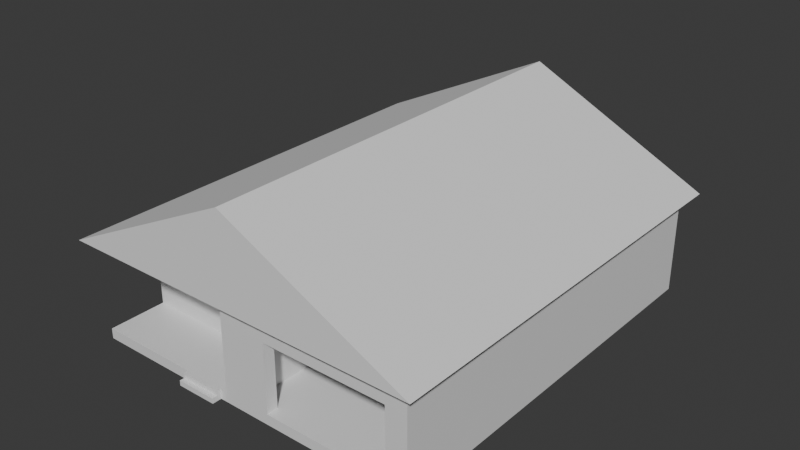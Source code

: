# Source: betterhouse.blend  (saved by Blender 4.0.36; exported with 4.5.12 LTS)
import bpy
from mathutils import Matrix  # noqa: F401  (used for matrix-valued properties, if any)

bpy.ops.wm.read_factory_settings(use_empty=True)
scene = bpy.context.scene
scene.name = 'Scene'

# ---- collections
col_collection = bpy.data.collections.new('Collection'); scene.collection.children.link(col_collection)

# ---- materials (node trees are filled in below, after node groups)
mat_material_001 = bpy.data.materials.new('Material.001')
mat_material_001.use_transparent_shadow = False
mat_material_002 = bpy.data.materials.new('Material.002')

# ---- material node trees
mat_material_001.use_nodes = True; mat_material_001.node_tree.nodes.clear()
_N = mat_material_001.node_tree.nodes; _L = mat_material_001.node_tree.links
n0 = _N.new('ShaderNodeBsdfPrincipled'); n0.name = 'Principled BSDF'; n0.location = (10, 300)
n1 = _N.new('ShaderNodeOutputMaterial'); n1.name = 'Material Output'; n1.location = (300, 300)
_L.new(n0.outputs[0], n1.inputs[0])
n1.is_active_output = True
mat_material_002.use_nodes = True; mat_material_002.node_tree.nodes.clear()
_N = mat_material_002.node_tree.nodes; _L = mat_material_002.node_tree.links
n0 = _N.new('ShaderNodeBsdfPrincipled'); n0.name = 'Principled BSDF'; n0.location = (10, 300)
n0.inputs[0].default_value = (0.8, 0.8, 0.8, 0.0)
n0.inputs[4].default_value = 0.0
n1 = _N.new('ShaderNodeOutputMaterial'); n1.name = 'Material Output'; n1.location = (300, 300)
_L.new(n0.outputs[0], n1.inputs[0])
n1.is_active_output = True

# ---- world
world_world = bpy.data.worlds.new('World'); scene.world = world_world
world_world.use_nodes = True; world_world.node_tree.nodes.clear()
_N = world_world.node_tree.nodes; _L = world_world.node_tree.links
n0 = _N.new('ShaderNodeOutputWorld'); n0.name = 'World Output'; n0.location = (300, 300)
n1 = _N.new('ShaderNodeBackground'); n1.name = 'Background'; n1.location = (10, 300)
n1.inputs[0].default_value = (0.05088, 0.05088, 0.05088, 1.0)
_L.new(n1.outputs[0], n0.inputs[0])
n0.is_active_output = True
world_world.color = (0.05088, 0.05088, 0.05088)
world_world.use_sun_shadow = False
world_world.sun_shadow_jitter_overblur = 0.0

# ---- meshes
me_plane = bpy.data.meshes.new('Plane')
me_plane.from_pydata([(-6.415, -5.301, 0.0), (6.415, -7.48, 0.0), (-6.415, 7.484, 0.0), (6.415, 7.484, 0.0), (5.648, -7.48, 0.0), (5.648, -7.045, 0.0), (5.964, -7.045, 0.0), (5.964, -1.6, 0.0), (-2.555, -5.301, 0.0), (-2.555, -4.884, 0.0), (-5.969, -4.884, 0.0), (-5.969, 7.019, 0.0), (-1.788, 7.019, 0.0), (-1.788, 7.485, 0.0), (-0.1422, 7.484, 0.0), (-0.1422, 7.08, 0.0), (-0.008369, 7.08, 0.0), (-0.008369, 3.277, 0.0), (0.2019, 3.277, 0.0), (0.2019, 7.03, 0.0), (5.971, 7.03, 0.0), (5.971, 1.807, 0.0), (0.2013, 1.807, 0.0), (0.2013, 1.958, 0.0), (-0.04242, 1.958, 0.0), (-0.04242, 1.431, 0.0), (0.1749, 1.431, 0.0), (0.1749, 1.589, 0.0), (5.979, 1.589, 0.0), (5.979, -1.275, 0.0), (0.1867, -1.6, 0.0), (0.2011, -1.275, 0.0), (0.2011, 0.08454, 0.0), (-0.04385, 0.08454, 0.0), (-0.04385, -2.64, 0.0), (0.1867, -2.642, 0.0), (1.02, -7.48, 0.0), (1.02, -7.045, 0.0), (-0.7579, -7.48, 0.0), (-0.7579, -5.294, 0.0), (-1.041, -5.294, 0.0), (-1.041, -4.938, 0.0), (-0.04362, -4.938, 0.0), (-0.04362, -4.164, 0.0), (0.1864, -7.043, 0.0), (0.1864, -4.164, 0.0), (-6.415, -5.301, 3.498), (6.415, -7.48, 3.498), (-6.415, 7.484, 3.498), (6.415, 7.484, 3.498), (5.648, -7.48, 3.498), (5.648, -7.045, 3.498), (5.964, -7.045, 3.498), (5.964, -1.6, 3.498), (-2.555, -5.301, 3.498), (-2.555, -4.884, 3.498), (-5.969, -4.884, 3.498), (-5.969, 7.019, 3.498), (-1.788, 7.019, 3.498), (-1.788, 7.485, 3.498), (-0.1422, 7.484, 3.498), (-0.1422, 7.08, 3.498), (-0.008369, 7.08, 3.498), (-0.008369, 3.277, 3.498), (0.2019, 3.277, 3.498), (0.2019, 7.03, 3.498), (5.971, 7.03, 3.498), (5.971, 1.807, 3.498), (0.2013, 1.807, 3.498), (0.2013, 1.958, 3.498), (-0.04242, 1.958, 3.498), (-0.04242, 1.431, 3.498), (0.1749, 1.431, 3.498), (0.1749, 1.589, 3.498), (5.979, 1.589, 3.498), (5.979, -1.275, 3.498), (0.1867, -1.6, 3.498), (0.2011, -1.275, 3.498), (0.2011, 0.08454, 3.498), (-0.04385, 0.08454, 3.498), (-0.04385, -2.64, 3.498), (0.1867, -2.642, 3.498), (1.02, -7.48, 3.498), (1.02, -7.045, 3.498), (-0.7579, -7.48, 3.498), (-0.7579, -5.294, 3.498), (-1.041, -5.294, 3.498), (-1.041, -4.938, 3.498), (-0.04362, -4.938, 3.498), (-0.04362, -4.164, 3.498), (0.1864, -7.043, 3.498), (0.1864, -4.164, 3.498), (-1.788, 7.019, 2.536), (-1.788, 7.485, 2.536), (5.648, -7.045, 2.536), (5.648, -7.48, 2.536), (-2.555, -5.301, 2.536), (-2.555, -4.884, 2.536), (-0.1422, 7.484, 2.536), (-0.1422, 7.08, 2.536), (-0.008369, 3.277, 2.536), (0.2019, 3.277, 2.536), (0.2013, 1.958, 2.536), (-0.04242, 1.958, 2.536), (-0.04242, 1.431, 2.536), (0.1749, 1.431, 2.536), (0.2011, 0.08454, 2.536), (-0.04385, 0.08454, 2.536), (-0.04385, -2.64, 2.536), (0.1867, -2.642, 2.536), (1.02, -7.045, 2.536), (1.02, -7.48, 2.536), (-1.041, -5.294, 2.536), (-1.041, -4.938, 2.536), (-0.04362, -4.164, 2.536), (0.1864, -4.164, 2.536), (-6.415, -7.487, 0.0), (-2.555, -7.487, 0.0), (-1.041, -7.479, 0.0), (-6.415, -5.301, -0.3811), (6.415, -7.48, -0.3811), (-6.415, 7.484, -0.3811), (6.415, 7.484, -0.3811), (5.648, -7.48, -0.3811), (-1.788, 7.485, -0.3811), (-0.1422, 7.484, -0.3811), (1.02, -7.48, -0.3811), (-6.415, -7.487, -0.3811), (-2.555, -7.487, -0.3811), (-0.7579, -7.479, -0.3811), (-1.041, -7.479, -0.3811), (-2.555, -7.833, -0.3811), (-1.041, -7.826, -0.3811), (1.02, -7.48, -0.1905), (5.648, -7.48, -0.1905), (-6.415, -7.487, -0.1905), (-2.555, -7.487, -0.1905), (6.415, 7.484, -0.1905), (-0.1422, 7.484, -0.1905), (-6.415, 7.484, -0.1905), (-6.415, -5.301, -0.1905), (-1.041, -7.479, -0.1905), (6.415, -7.48, -0.1905), (-1.788, 7.485, -0.1905), (-0.7579, -7.48, -0.1905), (-2.555, -7.833, -0.1905), (-1.041, -7.826, -0.1905), (-2.556, -7.655, 0.0), (-1.042, -7.647, 0.0), (-1.042, -7.647, -0.1905), (-2.556, -7.655, -0.1905), (-0.958, -8.522, -0.5441), (-2.472, -8.529, -0.5441), (0.978, -7.48, 0.0), (5.647, -7.472, 0.0), (5.731, -8.347, -0.5441), (1.062, -8.354, -0.5441), (-0.1288, 7.498, 0.0), (-1.791, 7.49, 0.0), (-1.883, 8.365, -0.5441), (-0.2211, 8.372, -0.5441)], [], [(18, 19, 65, 64), (37, 44, 90, 83), (6, 5, 51, 52), (32, 33, 79, 78), (19, 20, 66, 65), (7, 6, 52, 53), (33, 34, 80, 79), (20, 21, 67, 66), (0, 8, 54, 46), (35, 30, 76, 81), (21, 22, 68, 67), (8, 9, 55, 54), (34, 35, 81, 80), (22, 23, 69, 68), (9, 10, 56, 55), (37, 83, 82, 36), (23, 24, 70, 69), (10, 11, 57, 56), (36, 82, 84, 38), (24, 25, 71, 70), (11, 12, 58, 57), (38, 84, 85, 39), (25, 26, 72, 71), (2, 48, 59, 13), (39, 85, 86, 40), (26, 27, 73, 72), (3, 14, 60, 49), (40, 86, 87, 41), (2, 0, 46, 48), (27, 28, 74, 73), (14, 15, 61, 60), (41, 87, 88, 42), (4, 1, 47, 50), (28, 29, 75, 74), (15, 16, 62, 61), (42, 88, 89, 43), (1, 3, 49, 47), (30, 7, 53, 76), (16, 17, 63, 62), (45, 91, 90, 44), (12, 13, 59, 58), (29, 31, 77, 75), (17, 18, 64, 63), (43, 89, 91, 45), (5, 4, 50, 51), (31, 32, 78, 77), (91, 89, 114, 115), (50, 82, 111, 95), (60, 61, 99, 98), (82, 83, 110, 111), (64, 69, 102, 101), (83, 51, 94, 110), (92, 93, 98, 99), (100, 101, 102, 103), (104, 105, 106, 107), (109, 115, 114, 108), (97, 113, 112, 96), (95, 111, 110, 94), (79, 71, 104, 107), (54, 55, 97, 96), (72, 78, 106, 105), (69, 70, 103, 102), (89, 80, 108, 114), (63, 64, 101, 100), (78, 79, 107, 106), (81, 91, 115, 109), (71, 72, 105, 104), (58, 59, 93, 92), (87, 86, 112, 113), (61, 58, 92, 99), (86, 54, 96, 112), (51, 50, 95, 94), (59, 60, 98, 93), (55, 87, 113, 97), (70, 63, 100, 103), (80, 81, 109, 108), (51, 83, 90, 91, 81, 76, 53, 52), (55, 56, 57, 58, 61, 62, 63, 70, 71, 79, 80, 89, 88, 87), (72, 73, 74, 75, 77, 78), (64, 65, 66, 67, 68, 69), (90, 91, 89, 88, 87, 86, 85, 84, 82, 83), (83, 82, 50, 51), (50, 47, 49, 60, 61, 62, 63, 64, 65, 66, 67, 68, 69, 70, 71, 72, 73, 74, 75, 77, 78, 79, 80, 81, 76, 53, 52, 51), (48, 46, 54, 55, 56, 57, 58, 59), (58, 61, 60, 59), (69, 70, 63, 64), (78, 79, 71, 72), (80, 89, 91, 81), (54, 86, 87, 55), (2, 13, 12, 11, 10, 9, 8, 0), (4, 5, 6, 7, 30, 35, 34, 33, 32, 31, 29, 28, 27, 26, 25, 24, 23, 22, 21, 20, 19, 18, 17, 16, 15, 14, 3, 1), (37, 36, 38, 39, 40, 41, 42, 43, 45, 44), (34, 43, 45, 35), (8, 40, 41, 9), (37, 36, 4, 5), (32, 26, 25, 33), (23, 18, 17, 24), (12, 15, 14, 13), (23, 22, 21, 20, 19, 18), (32, 31, 29, 28, 27, 26), (41, 42, 43, 34, 33, 25, 24, 17, 16, 15, 12, 11, 10, 9), (7, 30, 35, 45, 44, 37, 5, 6), (8, 117, 118, 40), (40, 118, 38, 39), (0, 116, 117, 8), (133, 126, 123, 134), (135, 127, 128, 136), (137, 122, 125, 138), (144, 129, 126, 133), (139, 121, 119, 140), (141, 130, 129, 144), (134, 123, 120, 142), (141, 146, 132, 130), (138, 125, 124, 143), (140, 119, 127, 135), (143, 124, 121, 139), (142, 120, 122, 137), (119, 121, 124, 125, 122, 120, 123, 126, 129, 130, 128, 127), (145, 131, 132, 146), (130, 132, 131, 128), (118, 148, 149, 141), (118, 117, 147, 148), (128, 131, 145, 136), (1, 142, 137, 3), (13, 143, 139, 2), (0, 140, 135, 116), (14, 138, 143, 13), (150, 147, 117, 136), (4, 134, 142, 1), (118, 141, 144, 38), (2, 139, 140, 0), (38, 144, 133, 36), (3, 137, 138, 14), (116, 135, 136, 117), (36, 133, 134, 4), (147, 150, 149, 148), (146, 149, 150, 145), (148, 147, 152, 151), (154, 153, 156, 155), (158, 157, 160, 159)])
me_plane.polygons.foreach_set('material_index', [0, 0, 0, 0, 0, 0, 0, 0, 0, 0, 0, 0, 0, 0, 0, 0, 0, 0, 0, 0, 0, 0, 0, 0, 0, 0, 0, 0, 0, 0, 0, 0, 0, 0, 0, 0, 0, 0, 0, 0, 0, 0, 0, 0, 0, 0, 0, 0, 0, 0, 0, 0, 0, 0, 0, 0, 0, 0, 0, 0, 0, 0, 0, 0, 0, 0, 0, 0, 0, 0, 0, 0, 0, 0, 0, 0, 0, 0, 0, 0, 0, 0, 0, 0, 0, 0, 0, 0, 0, 0, 0, 0, 0, 0, 0, 0, 0, 0, 0, 0, 0, 0, 0, 0, 0, 0, 0, 0, 0, 0, 0, 0, 0, 0, 0, 0, 0, 0, 0, 0, 0, 0, 0, 0, 0, 0, 0, 0, 0, 0, 0, 0, 0, 0, 0, 0, 0, 1, 1, 1])
_uv = me_plane.uv_layers.new(name='UVMap')
_uv.uv.foreach_set('vector', [0.0, 0.0, 0.0, 0.0, 0.0, 0.0, 0.0, 0.0, 0.0, 0.0, 0.0, 0.0, 0.0, 0.0, 0.0, 0.0, 0.0, 0.0, 0.0, 0.0, 0.0, 0.0, 0.0, 0.0, 0.0, 0.0, 0.0, 0.0, 0.0, 0.0, 0.0, 0.0, 0.0, 0.0, 0.0, 0.0, 0.0, 0.0, 0.0, 0.0, 0.0, 0.0, 0.0, 0.0, 0.0, 0.0, 0.0, 0.0, 0.0, 0.0, 0.0, 0.0, 0.0, 0.0, 0.0, 0.0, 0.0, 0.0, 0.0, 0.0, 0.0, 0.0, 0.0, 0.0, 0.0, 0.0, 0.0, 0.0, 0.0, 0.0, 0.0, 0.0, 0.0, 0.0, 0.0, 0.0, 0.0, 0.0, 0.0, 0.0, 0.0, 0.0, 0.0, 0.0, 0.0, 0.0, 0.0, 0.0, 0.0, 0.0, 0.0, 0.0, 0.0, 0.0, 0.0, 0.0, 0.0, 0.0, 0.0, 0.0, 0.0, 0.0, 0.0, 0.0, 0.0, 0.0, 0.0, 0.0, 0.0, 0.0, 0.0, 0.0, 0.0, 0.0, 0.0, 0.0, 0.0, 0.0, 0.0, 0.0, 0.0, 0.0, 0.0, 0.0, 0.0, 0.0, 0.0, 0.0, 0.0, 0.0, 0.0, 0.0, 0.0, 0.0, 0.0, 0.0, 0.0, 0.0, 0.0, 0.0, 0.0, 0.0, 0.0, 0.0, 0.0, 0.0, 0.0, 0.0, 0.0, 0.0, 0.0, 0.0, 0.0, 0.0, 0.0, 0.0, 0.0, 0.0, 0.0, 0.0, 0.0, 0.0, 0.0, 0.0, 0.0, 0.0, 0.0, 0.0, 0.0, 0.0, 0.0, 0.0, 0.0, 0.0, 0.0, 0.0, 0.0, 0.0, 0.0, 0.0, 0.0, 0.0, 0.0, 0.0, 0.0, 0.0, 0.0, 0.0, 0.0, 0.0, 0.0, 0.0, 0.0, 0.0, 0.0, 0.0, 0.0, 0.0, 0.0, 0.0, 0.0, 0.0, 0.0, 0.0, 0.0, 0.0, 0.0, 0.0, 0.0, 0.0, 0.0, 0.0, 0.0, 0.0, 0.0, 0.0, 0.0, 0.0, 0.0, 0.0, 0.0, 0.0, 0.0, 0.0, 0.0, 0.0, 0.0, 0.0, 0.0, 0.0, 0.0, 0.0, 0.0, 0.0, 0.0, 0.0, 0.0, 0.0, 0.0, 0.0, 0.0, 0.0, 0.0, 0.0, 0.0, 0.0, 0.0, 0.0, 0.0, 0.0, 0.0, 0.0, 0.0, 0.0, 0.0, 0.0, 0.0, 0.0, 0.0, 0.0, 0.0, 0.0, 0.0, 0.0, 0.0, 0.0, 0.0, 0.0, 0.0, 0.0, 0.0, 0.0, 0.0, 0.0, 0.0, 0.0, 0.0, 0.0, 0.0, 0.0, 0.0, 0.0, 0.0, 0.0, 0.0, 0.0, 0.0, 0.0, 0.0, 0.0, 0.0, 0.0, 0.0, 0.0, 0.0, 0.0, 0.0, 0.0, 0.0, 0.0, 0.0, 0.0, 0.0, 0.0, 0.0, 0.0, 0.0, 0.0, 0.0, 0.0, 0.0, 0.0, 0.0, 0.0, 0.0, 0.0, 0.0, 0.0, 0.0, 0.0, 0.0, 0.0, 0.0, 0.0, 0.0, 0.0, 0.0, 0.0, 0.0, 0.0, 0.0, 0.0, 0.0, 0.0, 0.0, 0.0, 0.0, 0.0, 0.0, 0.0, 0.0, 0.0, 0.0, 0.0, 0.0, 0.0, 0.0, 0.0, 0.0, 0.0, 0.0, 0.0, 0.0, 0.0, 0.0, 0.0, 0.0, 0.0, 0.0, 0.0, 0.0, 0.0, 0.0, 0.0, 0.0, 0.0, 0.0, 0.0, 0.0, 0.0, 0.0, 0.0, 0.0, 0.0, 0.0, 0.0, 0.0, 0.0, 0.0, 0.0, 0.0, 0.0, 0.0, 0.0, 0.0, 0.0, 0.0, 0.0, 0.0, 0.0, 0.0, 0.0, 0.0, 0.0, 0.0, 0.0, 0.0, 0.0, 0.0, 0.0, 0.0, 0.0, 0.0, 0.0, 0.0, 0.0, 0.0, 0.0, 0.0, 0.0, 0.0, 0.0, 0.0, 0.0, 0.0, 0.0, 0.0, 0.0, 0.0, 0.0, 0.0, 0.0, 0.0, 0.0, 0.0, 0.0, 0.0, 0.0, 0.0, 0.0, 0.0, 0.0, 0.0, 0.0, 0.0, 0.0, 0.0, 0.0, 0.0, 0.0, 0.0, 0.0, 0.0, 0.0, 0.0, 0.0, 0.0, 0.0, 0.0, 0.0, 0.0, 0.0, 0.0, 0.0, 0.0, 0.0, 0.0, 0.0, 0.0, 0.0, 0.0, 0.0, 0.0, 0.0, 0.0, 0.0, 0.0, 0.0, 0.0, 0.0, 0.0, 0.0, 0.0, 0.0, 0.0, 0.0, 0.0, 0.0, 0.0, 0.0, 0.0, 0.0, 0.0, 0.0, 0.0, 0.0, 0.0, 0.0, 0.0, 0.0, 0.0, 0.0, 0.0, 0.0, 0.0, 0.0, 0.0, 0.0, 0.0, 0.0, 0.0, 0.0, 0.0, 0.0, 0.0, 0.0, 0.0, 0.0, 0.0, 0.0, 0.0, 0.0, 0.0, 0.0, 0.0, 0.0, 0.0, 0.0, 0.0, 0.0, 0.0, 0.0, 0.0, 0.0, 0.0, 0.0, 0.0, 0.0, 0.0, 0.0, 0.0, 0.0, 0.0, 0.0, 0.0, 0.0, 0.0, 0.0, 0.0, 0.0, 0.0, 0.0, 0.0, 0.0, 0.0, 0.0, 0.0, 0.0, 0.0, 0.0, 0.0, 0.0, 0.0, 0.0, 0.0, 0.0, 0.0, 0.0, 0.0, 0.0, 0.0, 0.0, 0.0, 0.0, 0.0, 0.0, 0.0, 0.0, 0.0, 0.0, 0.0, 0.0, 0.0, 0.0, 0.0, 0.0, 0.0, 0.0, 0.0, 0.0, 0.0, 0.0, 0.0, 0.0, 0.0, 0.0, 0.0, 0.0, 0.0, 0.0, 0.0, 0.0, 0.0, 0.0, 0.0, 0.0, 0.0, 0.0, 0.0, 0.0, 0.0, 0.0, 0.0, 0.0, 0.0, 0.0, 0.0, 0.0, 0.0, 0.0, 0.0, 0.0, 0.0, 0.0, 0.0, 0.0, 0.0, 0.0, 0.0, 0.0, 0.0, 0.0, 0.0, 0.0, 0.0, 0.0, 0.0, 0.0, 0.0, 0.0, 0.0, 0.0, 0.0, 0.0, 0.0, 0.0, 0.0, 0.0, 0.0, 0.0, 0.0, 0.0, 0.0, 0.0, 0.0, 0.0, 0.0, 0.0, 0.0, 0.0, 0.0, 0.0, 0.0, 0.0, 0.0, 0.0, 0.0, 0.0, 0.0, 0.0, 0.0, 0.0, 0.0, 0.0, 0.0, 0.0, 0.0, 0.0, 0.0, 0.0, 0.0, 0.0, 0.0, 0.0, 0.0, 0.0, 0.0, 0.0, 0.0, 0.0, 0.0, 0.0, 0.0, 0.0, 0.0, 0.0, 0.0, 0.0, 0.0, 0.0, 0.0, 0.0, 0.0, 0.0, 0.0, 0.0, 0.0, 0.0, 0.0, 0.0, 0.0, 0.0, 0.0, 0.0, 0.0, 0.0, 0.0, 0.0, 0.0, 0.0, 0.0, 0.0, 0.0, 0.0, 0.0, 0.0, 0.0, 0.0, 0.0, 0.0, 0.0, 0.0, 0.0, 0.0, 0.0, 0.0, 0.0, 0.0, 0.0, 0.0, 0.0, 0.0, 0.0, 0.0, 0.0, 0.0, 0.0, 0.0, 0.0, 0.0, 0.0, 0.0, 0.0, 0.0, 0.0, 0.0, 0.0, 0.0, 0.0, 0.0, 0.0, 0.0, 0.0, 0.0, 0.0, 0.0, 0.0, 0.0, 0.0, 0.0, 0.0, 0.0, 0.0, 0.0, 0.0, 0.0, 0.0, 0.0, 0.0, 0.0, 0.0, 0.0, 0.0, 0.0, 0.0, 0.0, 0.0, 0.0, 0.0, 0.0, 0.0, 0.0, 0.0, 0.0, 0.0, 0.0, 0.0, 0.0, 0.0, 0.0, 0.0, 0.0, 0.0, 0.0, 0.0, 0.0, 0.0, 0.0, 0.0, 0.0, 0.0, 0.0, 0.0, 0.0, 0.0, 0.0, 0.0, 0.0, 0.0, 0.0, 0.0, 0.0, 0.0, 0.0, 0.0, 0.0, 0.0, 0.0, 0.0, 0.0, 0.0, 0.0, 0.0, 0.0, 0.0, 0.0, 0.0, 0.0, 0.0, 0.0, 0.0, 0.0, 0.0, 0.0, 0.0, 0.0, 0.0, 0.0, 0.0, 0.0, 0.0, 0.0, 0.0, 0.0, 0.0, 0.0, 0.0, 0.0, 0.0, 0.0, 0.0, 0.0, 0.0, 0.0, 0.0, 0.0, 0.0, 0.0, 0.0, 0.0, 0.0, 0.0, 0.0, 0.0, 0.0, 0.0, 0.0, 0.0, 0.0, 0.0, 0.0, 0.0, 0.0, 0.0, 0.0, 0.0, 0.0, 0.0, 0.0, 0.0, 0.0, 0.0, 0.0, 0.0, 0.0, 0.0, 0.0, 0.0, 0.0, 0.0, 0.0, 0.0, 0.0, 0.0, 0.0, 0.0, 0.0, 0.0, 0.0, 0.0, 0.0, 0.0, 0.0, 0.0, 0.0, 0.0, 0.0, 0.0, 0.0, 0.0, 0.0, 0.0, 0.0, 0.0, 0.0, 0.0, 0.0, 0.0, 0.0, 0.0, 0.0, 0.0, 0.0, 0.0, 0.0, 0.0, 0.0, 0.0, 0.0, 0.0, 0.0, 0.0, 0.0, 0.0, 0.0, 0.0, 0.0, 0.0, 0.0, 0.0, 0.0, 0.0, 0.0, 0.0, 0.0, 0.0, 0.0, 0.0, 0.0, 0.0, 0.0, 0.0, 0.0, 0.0, 0.0, 0.0, 0.0, 0.0, 0.0, 0.0, 0.0, 0.0, 0.0, 0.0, 0.0, 0.0, 0.0, 0.0, 0.0, 0.0, 0.0, 0.0, 0.0, 0.0, 0.0, 0.0, 0.0, 0.0, 0.0, 0.0, 0.0, 0.0, 0.0, 0.0, 0.0, 0.0, 0.0, 0.0, 0.0, 0.0, 0.0, 0.0, 0.0, 0.0, 0.0, 0.0, 0.0, 0.0, 0.0, 0.0, 0.0, 0.0, 0.0, 0.0, 0.0, 0.0, 0.0, 0.0, 0.0, 0.0, 0.0, 0.0, 0.0, 0.0, 0.0, 0.0, 0.0, 0.0, 0.0, 0.0, 0.0, 0.0, 0.0, 0.0, 0.0, 0.0, 0.0, 0.0, 0.0, 0.0, 0.0, 0.0, 0.0, 0.0, 0.0, 0.0, 0.0, 0.0, 0.0, 0.0, 0.0, 0.0, 0.0, 0.0, 0.0, 0.0, 0.0, 0.0, 0.0, 0.0, 0.0, 0.0, 0.0, 0.0, 0.0, 0.0, 0.0, 0.0, 0.0, 0.0, 0.0, 0.0, 0.0, 0.0, 0.0, 0.0, 0.0, 0.0, 0.0, 0.0, 0.0, 0.0, 0.0, 0.0, 0.0, 0.0, 0.0, 0.0, 0.0, 0.0, 0.0, 0.0, 0.0, 0.0, 0.0, 0.0, 0.0, 0.0, 0.0, 0.0, 0.0, 0.0, 0.0, 0.0, 0.0, 0.0, 0.0, 0.0, 0.0, 0.0, 0.0, 0.0, 0.0, 0.0, 0.0, 0.0, 0.0, 0.0, 0.0, 0.0, 0.0, 0.0, 0.0, 0.0, 0.0, 0.0, 0.0, 0.0, 0.0, 0.0, 0.0, 0.0, 0.0, 0.0, 0.0, 0.0, 0.0, 0.0, 0.0, 0.0, 0.0, 0.0, 0.0, 0.0, 0.0, 0.0, 0.0, 0.0, 0.0, 0.0, 0.0, 0.0, 0.0, 0.0, 0.0, 0.0, 0.0, 0.0, 0.0, 0.0, 0.0, 0.0, 0.0, 0.0, 0.0, 0.0, 0.0, 0.0, 0.0, 0.0, 0.0, 0.0, 0.0, 0.0, 0.0, 0.0, 0.0, 0.0, 0.0, 0.0, 0.0, 0.0, 0.0, 0.0, 0.0, 0.0, 0.0, 0.0, 0.0, 0.0, 0.0, 0.0, 0.0, 0.0, 0.0, 0.0, 0.0, 0.0, 0.0, 0.0, 0.0, 0.0, 0.0, 0.0, 0.0, 0.0, 0.0, 0.0, 0.0, 0.0, 0.0, 0.0, 0.0, 0.0, 0.0, 0.0, 0.0, 0.0, 0.0, 0.0, 0.0, 0.0, 0.0, 0.0, 0.0, 0.0, 0.0, 0.0, 0.0, 0.0, 0.0, 0.0, 0.0, 0.0, 0.0, 0.0, 0.0, 0.0, 0.0, 0.0, 0.0, 0.0, 0.0, 0.0, 0.0, 0.0, 0.0, 0.0, 0.0, 0.0, 0.0, 0.0, 0.0, 0.0, 0.0, 0.0, 0.0, 0.0, 0.0, 0.0, 0.0, 0.0, 0.0, 0.0, 0.0, 0.0, 0.0, 0.0, 0.0, 0.0, 0.0, 0.0, 0.0, 0.0, 0.0, 0.0, 0.0, 0.0, 0.0, 0.0, 0.0, 0.0, 0.0, 0.0, 0.0, 0.0, 0.0, 0.0, 0.0, 0.0, 0.0, 0.0, 0.0, 0.0, 0.0, 0.0, 0.0, 0.0, 0.0, 0.0, 0.0, 0.0, 0.0, 0.0, 0.0, 0.0, 0.0, 0.0, 0.0, 0.0, 0.0, 0.0, 0.0, 0.0, 0.0, 0.0, 0.0, 0.0, 0.0, 0.0, 0.0, 0.0, 0.0, 0.0, 0.0, 0.0, 0.0, 0.0, 0.0, 0.0, 0.0, 0.0, 0.0, 0.0, 0.0, 0.0, 0.0, 0.0, 0.0, 0.0, 0.0, 0.0, 0.0, 0.0, 0.0, 0.0, 0.0, 0.0, 0.0, 0.0, 0.0, 0.0, 0.0, 0.0])
me_plane.materials.append(mat_material_001)
me_plane.materials.append(mat_material_002)
me_plane.update()
me_plane_001 = bpy.data.meshes.new('Plane.001')
me_plane_001.from_pydata([(-1.0, -1.317, 0.0), (1.0, -1.317, 0.0), (-1.0, 1.0, 0.0), (1.0, 1.0, 0.0), (0.0, -1.317, 0.0), (0.0, 1.0, 0.0), (0.0, -1.317, 0.4856), (0.0, 1.0, 0.4856)], [], [(4, 5, 3, 1), (0, 2, 5, 4), (1, 6, 0, 4), (2, 0, 6, 7), (3, 7, 6, 1), (2, 7, 3, 5)])
_uv = me_plane_001.uv_layers.new(name='UVMap')
_uv.uv.foreach_set('vector', [0.5, 0.0, 0.5, 1.0, 1.0, 1.0, 1.0, 0.0, 0.0, 0.0, 0.0, 1.0, 0.5, 1.0, 0.5, 0.0, 1.0, 0.0, 0.5, 0.0, 0.0, 0.0, 0.5, 0.0, 0.0, 1.0, 0.0, 0.0, 0.5, 0.0, 0.5, 1.0, 1.0, 1.0, 0.5, 1.0, 0.5, 0.0, 1.0, 0.0, 0.0, 1.0, 0.5, 1.0, 1.0, 1.0, 0.5, 1.0])
me_plane_001.update()

# ---- objects
ob_empty = bpy.data.objects.new('Empty', None)
ob_house_col = bpy.data.objects.new('House.col', me_plane)
ob_plane = bpy.data.objects.new('Plane', me_plane_001)

# ---- transforms, parenting, visibility, modifiers, constraints
ob_empty.location = (-0.178, 40.68, 0.0)
ob_empty.empty_display_type = 'IMAGE'
ob_empty.empty_display_size = 17.68
ob_house_col.location = (0.0, 0.0, 0.0)
ob_plane.location = (0.0, 1.119, 3.388)
ob_plane.scale = (6.883, 6.883, 6.883)

# ---- collection membership
col_collection.objects.link(ob_empty)
col_collection.objects.link(ob_house_col)
col_collection.objects.link(ob_plane)

# ---- scene / render settings (as saved in the file)
scene.frame_start = 1; scene.frame_end = 250; scene.frame_set(1)
scene.render.engine = 'BLENDER_EEVEE_NEXT'
scene.cycles.sampling_pattern = 'TABULATED_SOBOL'
bpy.context.view_layer.update()

# ---- added for rendering (the .blend has no active camera and no usable light): camera, sun
cam_auto = bpy.data.cameras.new('AutoCamera')
cam_auto.lens = 50.0
cam_auto.sensor_width = 36.0
cam_auto.clip_end = 1000.0
ob_auto_camera = bpy.data.objects.new('AutoCamera', cam_auto)
scene.collection.objects.link(ob_auto_camera)
ob_auto_camera.location = (21.262, -25.5927, 20.1026)
ob_auto_camera.rotation_euler = (1.09748, -7.21219e-08, 0.694738)
scene.camera = ob_auto_camera
light_auto_sun = bpy.data.lights.new('AutoSun', 'SUN')
light_auto_sun.energy = 3.0
light_auto_sun.angle = 0.0523599
ob_auto_sun = bpy.data.objects.new('AutoSun', light_auto_sun)
scene.collection.objects.link(ob_auto_sun)
ob_auto_sun.rotation_euler = (0.872665, 0.174533, 0.523599)
bpy.context.view_layer.update()
